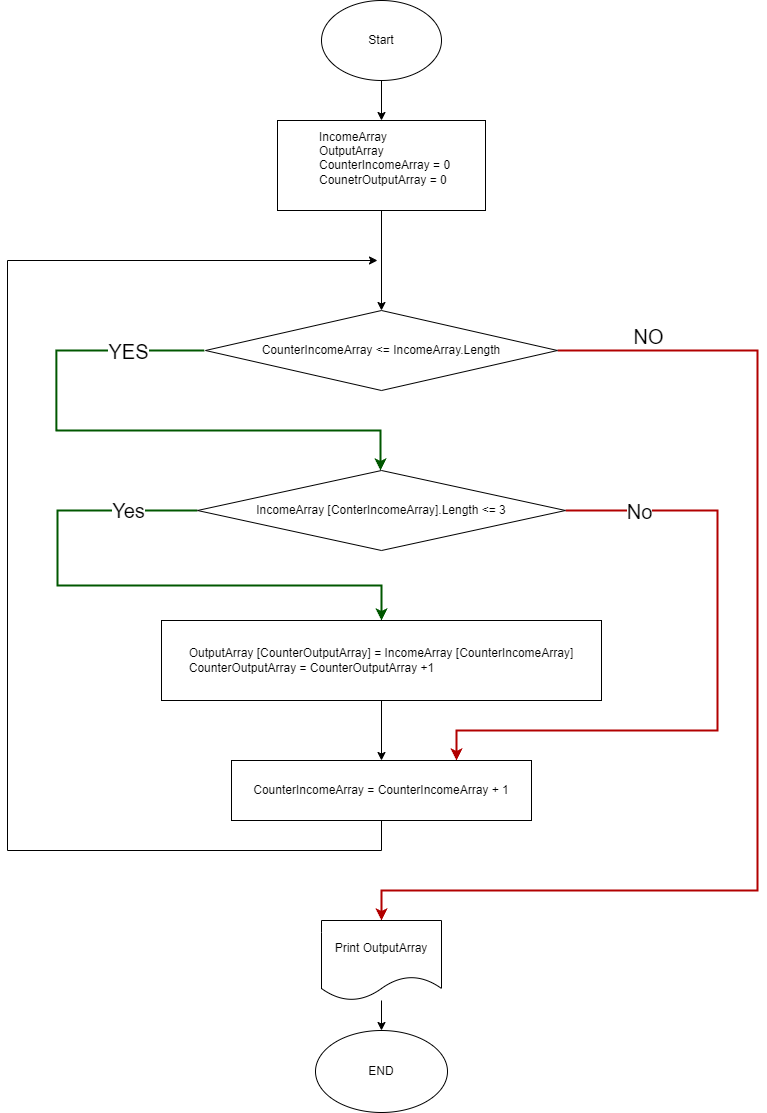

The diagram above was exported from draw.io. Its source (the exported page's mxGraphModel, read from the mxfile embedded in the PNG):
<mxGraphModel dx="1431" dy="1451" grid="1" gridSize="10" guides="1" tooltips="1" connect="1" arrows="1" fold="1" page="1" pageScale="1" pageWidth="827" pageHeight="1169" math="0" shadow="0">
  <root>
    <mxCell id="0" />
    <mxCell id="1" parent="0" />
    <mxCell id="kIGT5DF3JknKGQi_waar-2" value="" style="edgeStyle=orthogonalEdgeStyle;rounded=0;orthogonalLoop=1;jettySize=auto;html=1;" edge="1" parent="1" source="Uro-PRhlprosN77exgRl-2" target="kIGT5DF3JknKGQi_waar-1">
      <mxGeometry relative="1" as="geometry" />
    </mxCell>
    <mxCell id="Uro-PRhlprosN77exgRl-2" value="Start" style="ellipse;whiteSpace=wrap;html=1;" parent="1" vertex="1">
      <mxGeometry x="354" y="40" width="120" height="80" as="geometry" />
    </mxCell>
    <mxCell id="kIGT5DF3JknKGQi_waar-12" value="" style="edgeStyle=orthogonalEdgeStyle;rounded=0;orthogonalLoop=1;jettySize=auto;html=1;" edge="1" parent="1" source="kIGT5DF3JknKGQi_waar-1" target="kIGT5DF3JknKGQi_waar-3">
      <mxGeometry relative="1" as="geometry" />
    </mxCell>
    <mxCell id="kIGT5DF3JknKGQi_waar-1" value="&lt;blockquote style=&quot;margin: 0 0 0 40px; border: none; padding: 0px;&quot;&gt;IncomeArray&lt;div&gt;OutputArray&lt;/div&gt;&lt;div&gt;Counter&lt;span style=&quot;background-color: initial;&quot;&gt;IncomeArray = 0&lt;/span&gt;&lt;/div&gt;&lt;div&gt;CounetrOutputArray = 0&lt;/div&gt;&lt;/blockquote&gt;&lt;div&gt;&lt;br&gt;&lt;/div&gt;" style="rounded=0;whiteSpace=wrap;html=1;align=left;" vertex="1" parent="1">
      <mxGeometry x="310" y="160" width="208" height="90" as="geometry" />
    </mxCell>
    <mxCell id="kIGT5DF3JknKGQi_waar-5" value="" style="edgeStyle=orthogonalEdgeStyle;rounded=0;orthogonalLoop=1;jettySize=auto;html=1;exitX=0;exitY=0.5;exitDx=0;exitDy=0;fillColor=#008a00;strokeColor=#005700;strokeWidth=2;spacing=4;" edge="1" parent="1">
      <mxGeometry relative="1" as="geometry">
        <mxPoint x="236.91" y="389.98" as="sourcePoint" />
        <mxPoint x="413.00090909090903" y="509.99976284585" as="targetPoint" />
        <Array as="points">
          <mxPoint x="88.91" y="389.98" />
          <mxPoint x="88.91" y="469.98" />
          <mxPoint x="412.91" y="469.98" />
        </Array>
      </mxGeometry>
    </mxCell>
    <mxCell id="kIGT5DF3JknKGQi_waar-6" value="YES" style="edgeLabel;html=1;align=center;verticalAlign=middle;resizable=0;points=[];fontSize=20;spacingRight=3;spacingLeft=3;spacing=3;" vertex="1" connectable="0" parent="kIGT5DF3JknKGQi_waar-5">
      <mxGeometry x="-0.1216" relative="1" as="geometry">
        <mxPoint x="39" y="-80" as="offset" />
      </mxGeometry>
    </mxCell>
    <mxCell id="kIGT5DF3JknKGQi_waar-10" value="" style="edgeStyle=orthogonalEdgeStyle;rounded=0;orthogonalLoop=1;jettySize=auto;html=1;fillColor=#e51400;strokeColor=#B20000;strokeWidth=2;" edge="1" parent="1" source="kIGT5DF3JknKGQi_waar-3" target="kIGT5DF3JknKGQi_waar-7">
      <mxGeometry relative="1" as="geometry">
        <Array as="points">
          <mxPoint x="790" y="390" />
          <mxPoint x="790" y="930" />
          <mxPoint x="414" y="930" />
        </Array>
      </mxGeometry>
    </mxCell>
    <mxCell id="kIGT5DF3JknKGQi_waar-11" value="NO" style="edgeLabel;html=1;align=center;verticalAlign=middle;resizable=0;points=[];fontSize=20;" vertex="1" connectable="0" parent="kIGT5DF3JknKGQi_waar-10">
      <mxGeometry x="-0.0313" y="1" relative="1" as="geometry">
        <mxPoint x="-111" y="-370" as="offset" />
      </mxGeometry>
    </mxCell>
    <mxCell id="kIGT5DF3JknKGQi_waar-3" value="Counter&lt;span style=&quot;background-color: initial;&quot;&gt;IncomeArray &amp;lt;=&amp;nbsp;&lt;/span&gt;&lt;span style=&quot;background-color: initial;&quot;&gt;IncomeArray.Length&lt;/span&gt;" style="rhombus;whiteSpace=wrap;html=1;" vertex="1" parent="1">
      <mxGeometry x="238" y="350" width="352" height="80" as="geometry" />
    </mxCell>
    <mxCell id="kIGT5DF3JknKGQi_waar-16" style="edgeStyle=orthogonalEdgeStyle;rounded=0;orthogonalLoop=1;jettySize=auto;html=1;entryX=0.5;entryY=0;entryDx=0;entryDy=0;exitX=0;exitY=0.5;exitDx=0;exitDy=0;fillColor=#008a00;strokeColor=#005700;strokeWidth=2;" edge="1" parent="1" source="kIGT5DF3JknKGQi_waar-4" target="kIGT5DF3JknKGQi_waar-15">
      <mxGeometry relative="1" as="geometry">
        <Array as="points">
          <mxPoint x="90" y="550" />
          <mxPoint x="90" y="625" />
          <mxPoint x="414" y="625" />
        </Array>
      </mxGeometry>
    </mxCell>
    <mxCell id="kIGT5DF3JknKGQi_waar-17" value="Yes" style="edgeLabel;html=1;align=center;verticalAlign=middle;resizable=0;points=[];fontSize=20;" vertex="1" connectable="0" parent="kIGT5DF3JknKGQi_waar-16">
      <mxGeometry x="-0.4902" y="-1" relative="1" as="geometry">
        <mxPoint x="71" y="-6" as="offset" />
      </mxGeometry>
    </mxCell>
    <mxCell id="kIGT5DF3JknKGQi_waar-25" style="edgeStyle=orthogonalEdgeStyle;rounded=0;orthogonalLoop=1;jettySize=auto;html=1;entryX=0.75;entryY=0;entryDx=0;entryDy=0;fillColor=#e51400;strokeColor=#B20000;strokeWidth=2;" edge="1" parent="1" source="kIGT5DF3JknKGQi_waar-4" target="kIGT5DF3JknKGQi_waar-20">
      <mxGeometry relative="1" as="geometry">
        <Array as="points">
          <mxPoint x="750" y="550" />
          <mxPoint x="750" y="770" />
          <mxPoint x="489" y="770" />
        </Array>
      </mxGeometry>
    </mxCell>
    <mxCell id="kIGT5DF3JknKGQi_waar-26" value="No" style="edgeLabel;html=1;align=center;verticalAlign=middle;resizable=0;points=[];fontSize=20;" vertex="1" connectable="0" parent="kIGT5DF3JknKGQi_waar-25">
      <mxGeometry x="-0.778" y="5" relative="1" as="geometry">
        <mxPoint x="-1" y="5" as="offset" />
      </mxGeometry>
    </mxCell>
    <mxCell id="kIGT5DF3JknKGQi_waar-4" value="IncomeArray [ConterIncomeArray].Length &amp;lt;= 3" style="rhombus;whiteSpace=wrap;html=1;" vertex="1" parent="1">
      <mxGeometry x="230" y="510" width="368" height="80" as="geometry" />
    </mxCell>
    <mxCell id="kIGT5DF3JknKGQi_waar-29" style="edgeStyle=orthogonalEdgeStyle;rounded=0;orthogonalLoop=1;jettySize=auto;html=1;entryX=0.5;entryY=0;entryDx=0;entryDy=0;" edge="1" parent="1" source="kIGT5DF3JknKGQi_waar-7" target="kIGT5DF3JknKGQi_waar-8">
      <mxGeometry relative="1" as="geometry" />
    </mxCell>
    <mxCell id="kIGT5DF3JknKGQi_waar-7" value="Print OutputArray" style="shape=document;whiteSpace=wrap;html=1;boundedLbl=1;" vertex="1" parent="1">
      <mxGeometry x="354" y="960" width="120" height="80" as="geometry" />
    </mxCell>
    <mxCell id="kIGT5DF3JknKGQi_waar-8" value="END" style="ellipse;whiteSpace=wrap;html=1;" vertex="1" parent="1">
      <mxGeometry x="348" y="1070" width="132" height="82" as="geometry" />
    </mxCell>
    <mxCell id="kIGT5DF3JknKGQi_waar-15" value="&lt;div style=&quot;text-align: left;&quot;&gt;&lt;span style=&quot;background-color: initial;&quot;&gt;OutputArray [CounterOutputArray] = IncomeArray [CounterIncomeArray]&lt;/span&gt;&lt;/div&gt;&lt;div style=&quot;text-align: left;&quot;&gt;CounterOutputArray =&amp;nbsp;&lt;span style=&quot;background-color: initial;&quot;&gt;CounterOutputArray +1&lt;/span&gt;&lt;br&gt;&lt;/div&gt;" style="rounded=0;whiteSpace=wrap;html=1;" vertex="1" parent="1">
      <mxGeometry x="194" y="660" width="440" height="80" as="geometry" />
    </mxCell>
    <mxCell id="kIGT5DF3JknKGQi_waar-27" style="edgeStyle=orthogonalEdgeStyle;rounded=0;orthogonalLoop=1;jettySize=auto;html=1;" edge="1" parent="1" source="kIGT5DF3JknKGQi_waar-20">
      <mxGeometry relative="1" as="geometry">
        <mxPoint x="410" y="300" as="targetPoint" />
        <Array as="points">
          <mxPoint x="414" y="890" />
          <mxPoint x="40" y="890" />
          <mxPoint x="40" y="300" />
        </Array>
      </mxGeometry>
    </mxCell>
    <mxCell id="kIGT5DF3JknKGQi_waar-20" value="&lt;span style=&quot;text-align: left;&quot;&gt;Counter&lt;/span&gt;&lt;span style=&quot;text-align: left; background-color: initial;&quot;&gt;IncomeArray =&amp;nbsp;&lt;/span&gt;&lt;span style=&quot;text-align: left;&quot;&gt;Counter&lt;/span&gt;&lt;span style=&quot;text-align: left; background-color: initial;&quot;&gt;IncomeArray + 1&lt;/span&gt;" style="rounded=0;whiteSpace=wrap;html=1;" vertex="1" parent="1">
      <mxGeometry x="264" y="800" width="300" height="60" as="geometry" />
    </mxCell>
    <mxCell id="kIGT5DF3JknKGQi_waar-24" style="edgeStyle=orthogonalEdgeStyle;rounded=0;orthogonalLoop=1;jettySize=auto;html=1;entryX=0.5;entryY=0;entryDx=0;entryDy=0;" edge="1" parent="1" source="kIGT5DF3JknKGQi_waar-15" target="kIGT5DF3JknKGQi_waar-20">
      <mxGeometry relative="1" as="geometry" />
    </mxCell>
  </root>
</mxGraphModel>